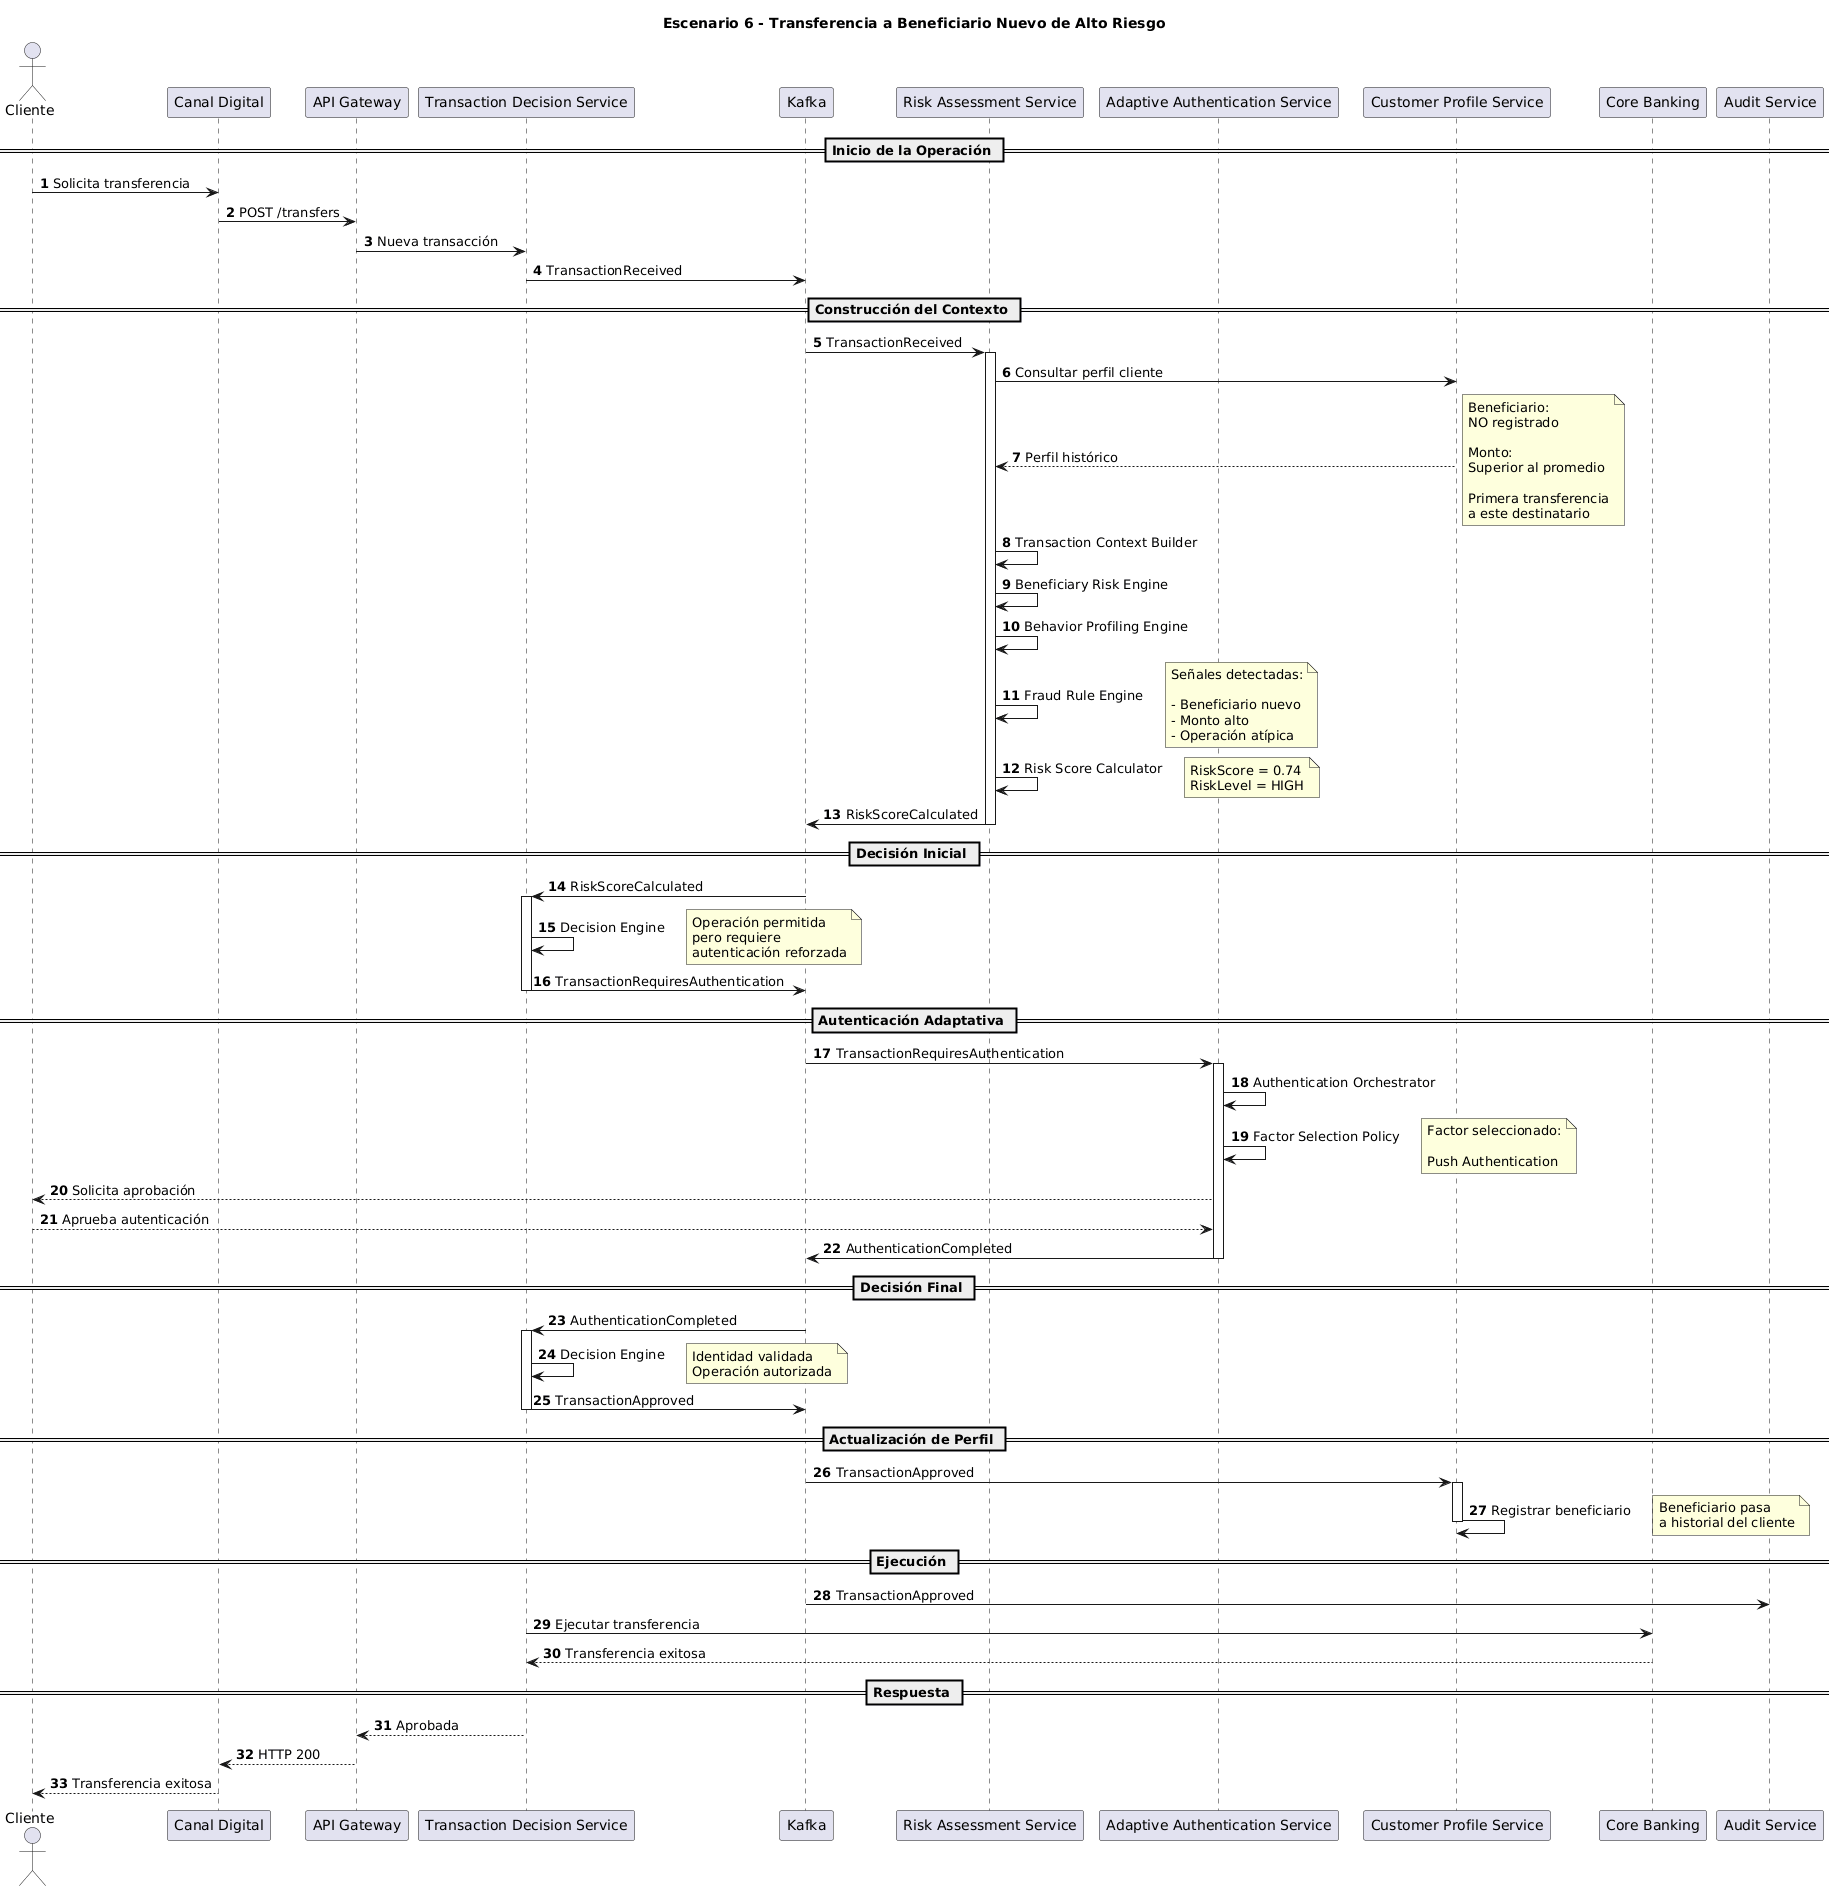

The diagram above was rendered by PlantUML. Its source (embedded in the PNG):
@startuml
title Escenario 6 - Transferencia a Beneficiario Nuevo de Alto Riesgo

autonumber

actor Cliente

participant "Canal Digital" as Channel
participant "API Gateway" as Gateway
participant "Transaction Decision Service" as TDS
participant "Kafka" as Kafka
participant "Risk Assessment Service" as RAS
participant "Adaptive Authentication Service" as AAS
participant "Customer Profile Service" as CPS
participant "Core Banking" as Core
participant "Audit Service" as Audit

== Inicio de la Operación ==

Cliente -> Channel : Solicita transferencia

Channel -> Gateway : POST /transfers

Gateway -> TDS : Nueva transacción

TDS -> Kafka : TransactionReceived

== Construcción del Contexto ==

Kafka -> RAS : TransactionReceived

activate RAS

RAS -> CPS : Consultar perfil cliente

CPS --> RAS : Perfil histórico

note right
Beneficiario:
NO registrado

Monto:
Superior al promedio

Primera transferencia
a este destinatario
end note

RAS -> RAS : Transaction Context Builder
RAS -> RAS : Beneficiary Risk Engine
RAS -> RAS : Behavior Profiling Engine
RAS -> RAS : Fraud Rule Engine

note right
Señales detectadas:

- Beneficiario nuevo
- Monto alto
- Operación atípica
end note

RAS -> RAS : Risk Score Calculator

note right
RiskScore = 0.74
RiskLevel = HIGH
end note

RAS -> Kafka : RiskScoreCalculated

deactivate RAS

== Decisión Inicial ==

Kafka -> TDS : RiskScoreCalculated

activate TDS

TDS -> TDS : Decision Engine

note right
Operación permitida
pero requiere
autenticación reforzada
end note

TDS -> Kafka : TransactionRequiresAuthentication

deactivate TDS

== Autenticación Adaptativa ==

Kafka -> AAS : TransactionRequiresAuthentication

activate AAS

AAS -> AAS : Authentication Orchestrator
AAS -> AAS : Factor Selection Policy

note right
Factor seleccionado:

Push Authentication
end note

AAS --> Cliente : Solicita aprobación

Cliente --> AAS : Aprueba autenticación

AAS -> Kafka : AuthenticationCompleted

deactivate AAS

== Decisión Final ==

Kafka -> TDS : AuthenticationCompleted

activate TDS

TDS -> TDS : Decision Engine

note right
Identidad validada
Operación autorizada
end note

TDS -> Kafka : TransactionApproved

deactivate TDS

== Actualización de Perfil ==

Kafka -> CPS : TransactionApproved

activate CPS

CPS -> CPS : Registrar beneficiario

note right
Beneficiario pasa
a historial del cliente
end note

deactivate CPS

== Ejecución ==

Kafka -> Audit : TransactionApproved

TDS -> Core : Ejecutar transferencia

Core --> TDS : Transferencia exitosa

== Respuesta ==

TDS --> Gateway : Aprobada

Gateway --> Channel : HTTP 200

Channel --> Cliente : Transferencia exitosa
@enduml